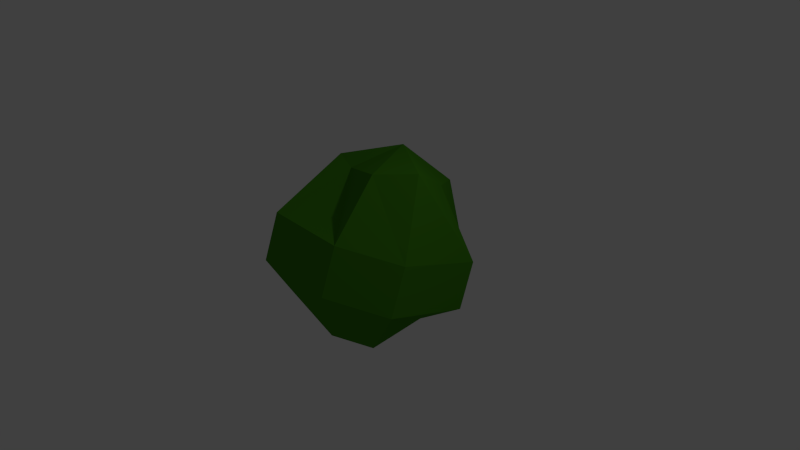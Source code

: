 # Source: Hedge1.blend  (saved by Blender 2.75.0; exported with 4.5.12 LTS)
import bpy
from mathutils import Matrix  # noqa: F401  (used for matrix-valued properties, if any)

bpy.ops.wm.read_factory_settings(use_empty=True)
scene = bpy.context.scene
scene.name = 'Scene'

# ---- collections
col_collection_1 = bpy.data.collections.new('Collection 1'); scene.collection.children.link(col_collection_1)

# ---- materials (node trees are filled in below, after node groups)
mat_hedge = bpy.data.materials.new('Hedge')
mat_hedge.alpha_threshold = 0.0
mat_hedge.use_transparent_shadow = False
mat_hedge.diffuse_color = (0.05781, 0.2502, 0.01033, 1.0)
mat_hedge.roughness = 0.5

# ---- material node trees

# ---- world
world_world = bpy.data.worlds.new('World'); scene.world = world_world
world_world.color = (0.05088, 0.05088, 0.05088)
world_world.use_sun_shadow = False
world_world.sun_shadow_jitter_overblur = 0.0
world_world.cycles.sampling_method = 'MANUAL'
world_world.cycles.sample_map_resolution = 256

# ---- cameras
cam_camera = bpy.data.cameras.new('Camera')
cam_camera.clip_end = 100.0
cam_camera.lens = 35.0
cam_camera.sensor_width = 32.0
cam_camera.sensor_height = 18.0
cam_camera.ortho_scale = 7.314
cam_camera.dof.focus_distance = 0.0
cam_camera.dof.aperture_fstop = 128.0

# ---- lights
light_lamp = bpy.data.lights.new('Lamp', 'POINT')
light_lamp.transmission_factor = 0.0
light_lamp.cutoff_distance = 30.0
light_lamp.energy = 100.0
light_lamp.shadow_buffer_clip_start = 1.001
light_lamp.shadow_soft_size = 0.1
light_lamp.shadow_maximum_resolution = 0.006
light_lamp.use_absolute_resolution = True
light_lamp.cycles.use_multiple_importance_sampling = False

# ---- meshes
me_sphere = bpy.data.meshes.new('Sphere')
me_sphere.from_pydata([(-1.3, -0.5179, -0.3829), (-0.7149, 0.9097, 0.9385), (-0.9414, 0.9389, 0.2352), (-0.9414, 0.9389, -0.3829), (-0.7149, 0.6549, -0.8829), (0.04345, 1.578, 0.9385), (0.1243, 1.677, 0.2352), (0.1243, 1.677, -0.3829), (0.04345, 1.323, -0.8829), (0.8412, 0.9853, 0.9385), (1.169, 0.8882, 0.2352), (1.169, 0.8882, -0.3829), (0.8412, 0.7306, -0.8829), (0.05057, -0.07913, -1.074), (0.5801, -0.3342, 1.016), (1.169, -0.6504, 0.2352), (1.169, -0.6504, -0.3829), (0.8412, 0.2205, -0.8829), (0.1814, -1.365, 1.22), (0.2622, -1.72, 0.2352), (0.2622, -1.72, -0.3829), (0.1814, -1.365, -0.8829), (0.05057, 0.4449, 1.316), (-0.3159, -1.252, 1.072), (-0.5424, -1.536, 0.2352), (-0.5424, -1.536, -0.3829), (-0.3159, -1.252, -0.8829), (-0.5372, 0.4449, 0.8487), (-1.3, -0.5179, 0.2352), (-0.9362, 0.1954, -0.8829)], [], [(3, 2, 6, 7), (4, 3, 7, 8), (2, 1, 5, 6), (7, 6, 10, 11), (8, 7, 11, 12), (6, 5, 9, 10), (11, 10, 15, 16), (12, 11, 16, 17), (10, 9, 14, 15), (16, 15, 19, 20), (17, 16, 20, 21), (15, 14, 18, 19), (20, 19, 24, 25), (21, 20, 25, 26), (19, 18, 23, 24), (24, 23, 27, 28), (27, 22, 1), (29, 0, 3, 4), (28, 27, 1, 2), (13, 29, 4), (0, 28, 2, 3), (13, 4, 8), (1, 22, 5), (13, 8, 12), (5, 22, 9), (13, 12, 17), (9, 22, 14), (13, 17, 21), (14, 22, 18), (13, 21, 26), (18, 22, 23), (13, 26, 29), (25, 24, 28, 0), (23, 22, 27), (26, 25, 0, 29)])
me_sphere.materials.append(mat_hedge)
me_sphere.use_remesh_preserve_volume = False
me_sphere.use_remesh_preserve_attributes = False
me_sphere.use_mirror_vertex_groups = False
me_sphere.update()

# ---- objects
ob_hedge = bpy.data.objects.new('Hedge', me_sphere)
ob_lamp = bpy.data.objects.new('Lamp', light_lamp)
ob_camera = bpy.data.objects.new('Camera', cam_camera)

# ---- transforms, parenting, visibility, modifiers, constraints
ob_hedge.location = (-0.05057, 0.07913, 0.07386)
ob_hedge.rotation_euler = (-0.2618, 0.2618, 0.7854)
ob_hedge.lineart.crease_threshold = 0.0
ob_lamp.location = (4.076, 1.005, 5.904)
ob_lamp.rotation_euler = (0.6503, 0.05522, 1.866)
ob_lamp.lock_rotations_4d = False
ob_lamp.empty_display_type = 'ARROWS'
ob_lamp.color = (0.0, 0.0, 0.0, 0.0)
ob_lamp.lineart.crease_threshold = 0.0
ob_camera.location = (7.481, -6.508, 5.344)
ob_camera.rotation_euler = (1.109, 0.01082, 0.8149)
ob_camera.lock_rotations_4d = False
ob_camera.empty_display_type = 'ARROWS'
ob_camera.color = (0.0, 0.0, 0.0, 0.0)
ob_camera.display_type = 'WIRE'
ob_camera.lineart.crease_threshold = 0.0

# ---- collection membership
col_collection_1.objects.link(ob_hedge)
col_collection_1.objects.link(ob_lamp)
col_collection_1.objects.link(ob_camera)

# ---- scene / render settings (as saved in the file)
scene.camera = ob_camera
scene.frame_start = 1; scene.frame_end = 250; scene.frame_set(1)
scene.render.engine = 'BLENDER_EEVEE_NEXT'
scene.render.resolution_percentage = 50
scene.render.dither_intensity = 0.0
scene.cycles.use_denoising = False
scene.cycles.samples = 10
scene.cycles.sampling_pattern = 'TABULATED_SOBOL'
scene.cycles.light_sampling_threshold = 0.0
scene.cycles.use_adaptive_sampling = False
scene.cycles.use_light_tree = False
scene.cycles.blur_glossy = 0.0
scene.cycles.pixel_filter_type = 'GAUSSIAN'
scene.cycles.sample_clamp_indirect = 0.0
scene.view_settings.view_transform = 'Standard'
bpy.context.view_layer.update()
